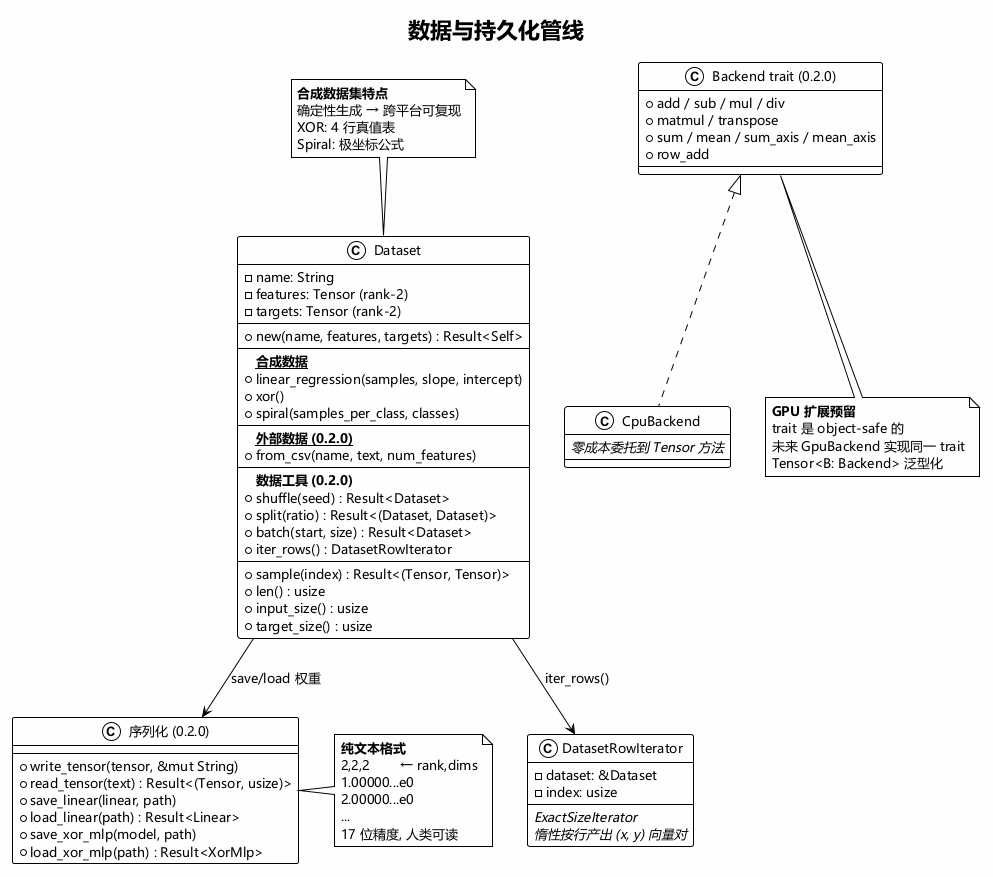

The diagram above was rendered by PlantUML. Its source (embedded in the PNG):
@startuml Data Pipeline
!theme plain
skinparam backgroundColor #FEFEFE
skinparam defaultFontName "Microsoft YaHei"
skinparam defaultFontSize 13
title 数据与持久化管线

class Dataset {
  - name: String
  - features: Tensor (rank-2)
  - targets: Tensor (rank-2)
  --
  + new(name, features, targets) : Result<Self>
  --
  {static} <b>合成数据</b>
  + linear_regression(samples, slope, intercept)
  + xor()
  + spiral(samples_per_class, classes)
  --
  {static} <b>外部数据 (0.2.0)</b>
  + from_csv(name, text, num_features)
  --
  <b>数据工具 (0.2.0)</b>
  + shuffle(seed) : Result<Dataset>
  + split(ratio) : Result<(Dataset, Dataset)>
  + batch(start, size) : Result<Dataset>
  + iter_rows() : DatasetRowIterator
  --
  + sample(index) : Result<(Tensor, Tensor)>
  + len() : usize
  + input_size() : usize
  + target_size() : usize
}

class DatasetRowIterator {
  - dataset: &Dataset
  - index: usize
  --
  <i>ExactSizeIterator</i>
  <i>惰性按行产出 (x, y) 向量对</i>
}

class "序列化 (0.2.0)" as serialize {
  + write_tensor(tensor, &mut String)
  + read_tensor(text) : Result<(Tensor, usize)>
  + save_linear(linear, path)
  + load_linear(path) : Result<Linear>
  + save_xor_mlp(model, path)
  + load_xor_mlp(path) : Result<XorMlp>
}

class "Backend trait (0.2.0)" as backend {
  + add / sub / mul / div
  + matmul / transpose
  + sum / mean / sum_axis / mean_axis
  + row_add
}

class CpuBackend {
  <i>零成本委托到 Tensor 方法</i>
}

Dataset --> DatasetRowIterator : iter_rows()
Dataset --> serialize : "save/load 权重"
backend <|.. CpuBackend

note top of Dataset
  <b>合成数据集特点</b>
  确定性生成 → 跨平台可复现
  XOR: 4 行真值表
  Spiral: 极坐标公式
end note

note right of serialize
  <b>纯文本格式</b>
  2,2,2        ← rank,dims
  1.00000...e0
  2.00000...e0
  ...
  17 位精度, 人类可读
end note

note bottom of backend
  <b>GPU 扩展预留</b>
  trait 是 object-safe 的
  未来 GpuBackend 实现同一 trait
  Tensor<B: Backend> 泛型化
end note

@enduml